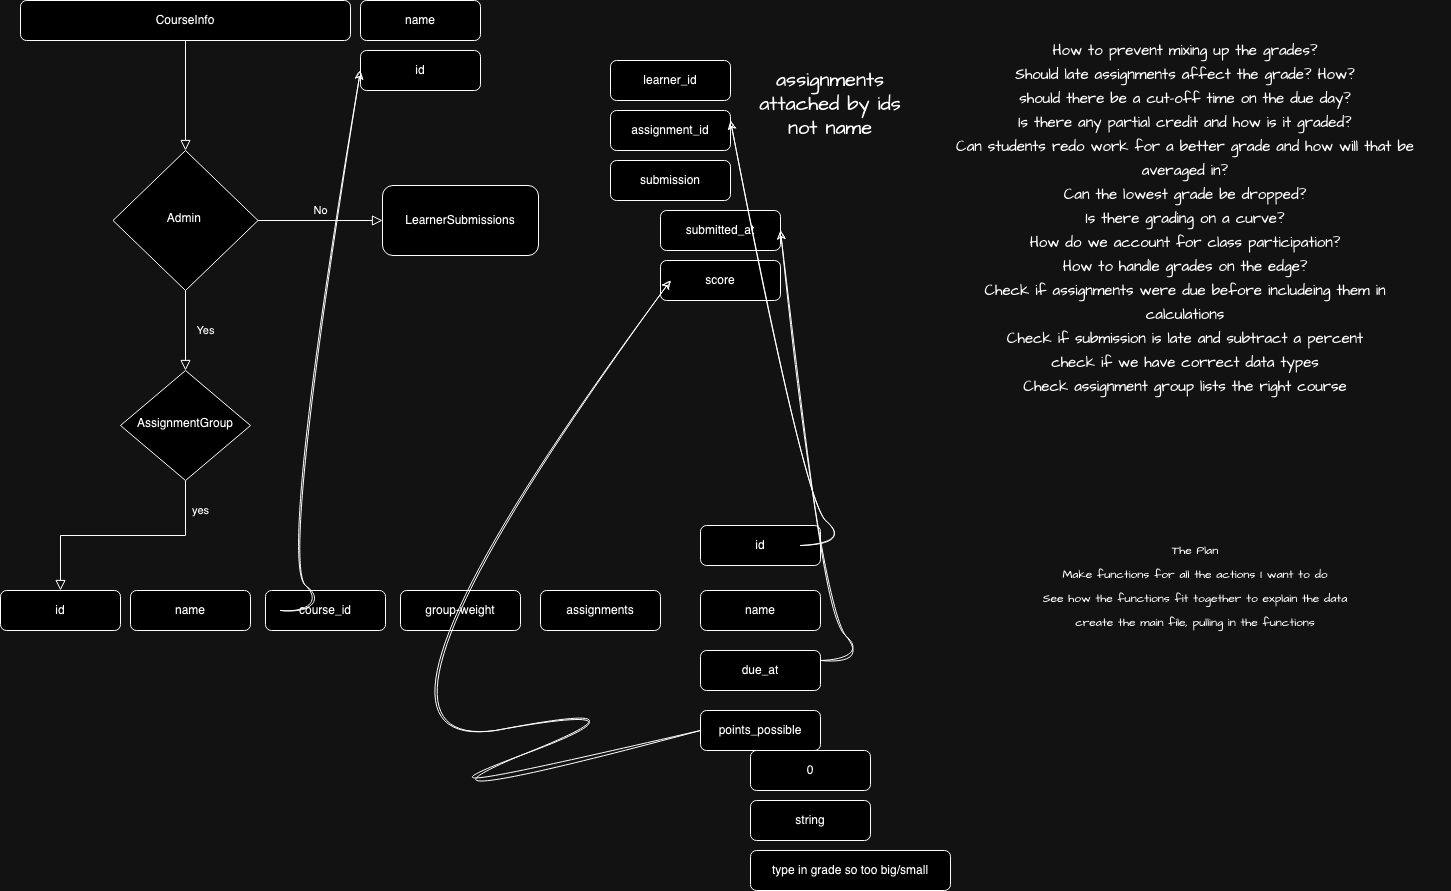

The diagram above was exported from draw.io. Its source (the exported page's mxGraphModel, read from the mxfile embedded in the PNG):
<mxGraphModel dx="1000" dy="836" grid="1" gridSize="10" guides="1" tooltips="1" connect="1" arrows="1" fold="1" page="1" pageScale="1" pageWidth="827" pageHeight="1169" math="0" shadow="0">
  <root>
    <mxCell id="WIyWlLk6GJQsqaUBKTNV-0" />
    <mxCell id="WIyWlLk6GJQsqaUBKTNV-1" parent="WIyWlLk6GJQsqaUBKTNV-0" />
    <mxCell id="WIyWlLk6GJQsqaUBKTNV-2" value="" style="rounded=0;html=1;jettySize=auto;orthogonalLoop=1;fontSize=11;endArrow=block;endFill=0;endSize=8;strokeWidth=1;shadow=0;labelBackgroundColor=none;edgeStyle=orthogonalEdgeStyle;" parent="WIyWlLk6GJQsqaUBKTNV-1" source="WIyWlLk6GJQsqaUBKTNV-3" target="WIyWlLk6GJQsqaUBKTNV-6" edge="1">
      <mxGeometry relative="1" as="geometry" />
    </mxCell>
    <mxCell id="WIyWlLk6GJQsqaUBKTNV-3" value="CourseInfo" style="rounded=1;whiteSpace=wrap;html=1;fontSize=12;glass=0;strokeWidth=1;shadow=0;" parent="WIyWlLk6GJQsqaUBKTNV-1" vertex="1">
      <mxGeometry x="40" y="20" width="330" height="40" as="geometry" />
    </mxCell>
    <mxCell id="WIyWlLk6GJQsqaUBKTNV-4" value="Yes" style="rounded=0;html=1;jettySize=auto;orthogonalLoop=1;fontSize=11;endArrow=block;endFill=0;endSize=8;strokeWidth=1;shadow=0;labelBackgroundColor=none;edgeStyle=orthogonalEdgeStyle;" parent="WIyWlLk6GJQsqaUBKTNV-1" source="WIyWlLk6GJQsqaUBKTNV-6" target="WIyWlLk6GJQsqaUBKTNV-10" edge="1">
      <mxGeometry y="20" relative="1" as="geometry">
        <mxPoint as="offset" />
      </mxGeometry>
    </mxCell>
    <mxCell id="WIyWlLk6GJQsqaUBKTNV-5" value="No" style="edgeStyle=orthogonalEdgeStyle;rounded=0;html=1;jettySize=auto;orthogonalLoop=1;fontSize=11;endArrow=block;endFill=0;endSize=8;strokeWidth=1;shadow=0;labelBackgroundColor=none;" parent="WIyWlLk6GJQsqaUBKTNV-1" source="WIyWlLk6GJQsqaUBKTNV-6" target="WIyWlLk6GJQsqaUBKTNV-7" edge="1">
      <mxGeometry y="10" relative="1" as="geometry">
        <mxPoint as="offset" />
      </mxGeometry>
    </mxCell>
    <mxCell id="WIyWlLk6GJQsqaUBKTNV-6" value="Admin&amp;nbsp;" style="rhombus;whiteSpace=wrap;html=1;shadow=0;fontFamily=Helvetica;fontSize=12;align=center;strokeWidth=1;spacing=6;spacingTop=-4;" parent="WIyWlLk6GJQsqaUBKTNV-1" vertex="1">
      <mxGeometry x="132.5" y="170" width="145" height="140" as="geometry" />
    </mxCell>
    <mxCell id="WIyWlLk6GJQsqaUBKTNV-7" value="LearnerSubmissions" style="rounded=1;whiteSpace=wrap;html=1;fontSize=12;glass=0;strokeWidth=1;shadow=0;" parent="WIyWlLk6GJQsqaUBKTNV-1" vertex="1">
      <mxGeometry x="402" y="205" width="156" height="70" as="geometry" />
    </mxCell>
    <mxCell id="WIyWlLk6GJQsqaUBKTNV-8" value="yes" style="rounded=0;html=1;jettySize=auto;orthogonalLoop=1;fontSize=11;endArrow=block;endFill=0;endSize=8;strokeWidth=1;shadow=0;labelBackgroundColor=none;edgeStyle=orthogonalEdgeStyle;" parent="WIyWlLk6GJQsqaUBKTNV-1" source="WIyWlLk6GJQsqaUBKTNV-10" target="WIyWlLk6GJQsqaUBKTNV-11" edge="1">
      <mxGeometry x="-0.7447" y="15" relative="1" as="geometry">
        <mxPoint as="offset" />
      </mxGeometry>
    </mxCell>
    <mxCell id="WIyWlLk6GJQsqaUBKTNV-10" value="AssignmentGroup" style="rhombus;whiteSpace=wrap;html=1;shadow=0;fontFamily=Helvetica;fontSize=12;align=center;strokeWidth=1;spacing=6;spacingTop=-4;" parent="WIyWlLk6GJQsqaUBKTNV-1" vertex="1">
      <mxGeometry x="140" y="390" width="130" height="110" as="geometry" />
    </mxCell>
    <mxCell id="WIyWlLk6GJQsqaUBKTNV-11" value="id" style="rounded=1;whiteSpace=wrap;html=1;fontSize=12;glass=0;strokeWidth=1;shadow=0;" parent="WIyWlLk6GJQsqaUBKTNV-1" vertex="1">
      <mxGeometry x="20" y="610" width="120" height="40" as="geometry" />
    </mxCell>
    <mxCell id="kkhJcAa5znOEmGPfqawA-3" value="submitted_at" style="rounded=1;whiteSpace=wrap;html=1;fontSize=12;glass=0;strokeWidth=1;shadow=0;" vertex="1" parent="WIyWlLk6GJQsqaUBKTNV-1">
      <mxGeometry x="680" y="230" width="120" height="40" as="geometry" />
    </mxCell>
    <mxCell id="kkhJcAa5znOEmGPfqawA-4" value="submission" style="rounded=1;whiteSpace=wrap;html=1;fontSize=12;glass=0;strokeWidth=1;shadow=0;" vertex="1" parent="WIyWlLk6GJQsqaUBKTNV-1">
      <mxGeometry x="630" y="180" width="120" height="40" as="geometry" />
    </mxCell>
    <mxCell id="kkhJcAa5znOEmGPfqawA-5" value="assignment_id" style="rounded=1;whiteSpace=wrap;html=1;fontSize=12;glass=0;strokeWidth=1;shadow=0;" vertex="1" parent="WIyWlLk6GJQsqaUBKTNV-1">
      <mxGeometry x="630" y="130" width="120" height="40" as="geometry" />
    </mxCell>
    <mxCell id="kkhJcAa5znOEmGPfqawA-6" value="learner_id" style="rounded=1;whiteSpace=wrap;html=1;fontSize=12;glass=0;strokeWidth=1;shadow=0;" vertex="1" parent="WIyWlLk6GJQsqaUBKTNV-1">
      <mxGeometry x="630" y="80" width="120" height="40" as="geometry" />
    </mxCell>
    <mxCell id="kkhJcAa5znOEmGPfqawA-7" value="score" style="rounded=1;whiteSpace=wrap;html=1;fontSize=12;glass=0;strokeWidth=1;shadow=0;" vertex="1" parent="WIyWlLk6GJQsqaUBKTNV-1">
      <mxGeometry x="680" y="280" width="120" height="40" as="geometry" />
    </mxCell>
    <mxCell id="kkhJcAa5znOEmGPfqawA-8" value="group-weight" style="rounded=1;whiteSpace=wrap;html=1;fontSize=12;glass=0;strokeWidth=1;shadow=0;" vertex="1" parent="WIyWlLk6GJQsqaUBKTNV-1">
      <mxGeometry x="420" y="610" width="120" height="40" as="geometry" />
    </mxCell>
    <mxCell id="kkhJcAa5znOEmGPfqawA-9" value="name" style="rounded=1;whiteSpace=wrap;html=1;fontSize=12;glass=0;strokeWidth=1;shadow=0;" vertex="1" parent="WIyWlLk6GJQsqaUBKTNV-1">
      <mxGeometry x="150" y="610" width="120" height="40" as="geometry" />
    </mxCell>
    <mxCell id="kkhJcAa5znOEmGPfqawA-10" value="course_id" style="rounded=1;whiteSpace=wrap;html=1;fontSize=12;glass=0;strokeWidth=1;shadow=0;" vertex="1" parent="WIyWlLk6GJQsqaUBKTNV-1">
      <mxGeometry x="285" y="610" width="120" height="40" as="geometry" />
    </mxCell>
    <mxCell id="kkhJcAa5znOEmGPfqawA-12" value="id" style="rounded=1;whiteSpace=wrap;html=1;fontSize=12;glass=0;strokeWidth=1;shadow=0;" vertex="1" parent="WIyWlLk6GJQsqaUBKTNV-1">
      <mxGeometry x="720" y="545" width="120" height="40" as="geometry" />
    </mxCell>
    <mxCell id="kkhJcAa5znOEmGPfqawA-13" value="name" style="rounded=1;whiteSpace=wrap;html=1;fontSize=12;glass=0;strokeWidth=1;shadow=0;" vertex="1" parent="WIyWlLk6GJQsqaUBKTNV-1">
      <mxGeometry x="720" y="610" width="120" height="40" as="geometry" />
    </mxCell>
    <mxCell id="kkhJcAa5znOEmGPfqawA-14" value="due_at" style="rounded=1;whiteSpace=wrap;html=1;fontSize=12;glass=0;strokeWidth=1;shadow=0;" vertex="1" parent="WIyWlLk6GJQsqaUBKTNV-1">
      <mxGeometry x="720" y="670" width="120" height="40" as="geometry" />
    </mxCell>
    <mxCell id="kkhJcAa5znOEmGPfqawA-15" value="points_possible" style="rounded=1;whiteSpace=wrap;html=1;fontSize=12;glass=0;strokeWidth=1;shadow=0;" vertex="1" parent="WIyWlLk6GJQsqaUBKTNV-1">
      <mxGeometry x="720" y="730" width="120" height="40" as="geometry" />
    </mxCell>
    <mxCell id="kkhJcAa5znOEmGPfqawA-16" value="assignments" style="rounded=1;whiteSpace=wrap;html=1;fontSize=12;glass=0;strokeWidth=1;shadow=0;" vertex="1" parent="WIyWlLk6GJQsqaUBKTNV-1">
      <mxGeometry x="560" y="610" width="120" height="40" as="geometry" />
    </mxCell>
    <mxCell id="kkhJcAa5znOEmGPfqawA-17" value="id" style="rounded=1;whiteSpace=wrap;html=1;fontSize=12;glass=0;strokeWidth=1;shadow=0;" vertex="1" parent="WIyWlLk6GJQsqaUBKTNV-1">
      <mxGeometry x="380" y="70" width="120" height="40" as="geometry" />
    </mxCell>
    <mxCell id="kkhJcAa5znOEmGPfqawA-18" value="name" style="rounded=1;whiteSpace=wrap;html=1;fontSize=12;glass=0;strokeWidth=1;shadow=0;" vertex="1" parent="WIyWlLk6GJQsqaUBKTNV-1">
      <mxGeometry x="380" y="20" width="120" height="40" as="geometry" />
    </mxCell>
    <mxCell id="kkhJcAa5znOEmGPfqawA-21" value="" style="curved=1;endArrow=classic;html=1;rounded=0;sketch=1;hachureGap=4;jiggle=2;curveFitting=1;fontFamily=Architects Daughter;fontSource=https%3A%2F%2Ffonts.googleapis.com%2Fcss%3Ffamily%3DArchitects%2BDaughter;fontSize=16;entryX=0;entryY=0.5;entryDx=0;entryDy=0;" edge="1" parent="WIyWlLk6GJQsqaUBKTNV-1" target="kkhJcAa5znOEmGPfqawA-17">
      <mxGeometry width="50" height="50" relative="1" as="geometry">
        <mxPoint x="300" y="630" as="sourcePoint" />
        <mxPoint x="650" y="100" as="targetPoint" />
        <Array as="points">
          <mxPoint x="350" y="630" />
          <mxPoint x="300" y="580" />
        </Array>
      </mxGeometry>
    </mxCell>
    <mxCell id="kkhJcAa5znOEmGPfqawA-26" value="" style="curved=1;endArrow=classic;html=1;rounded=0;sketch=1;hachureGap=4;jiggle=2;curveFitting=1;fontFamily=Architects Daughter;fontSource=https%3A%2F%2Ffonts.googleapis.com%2Fcss%3Ffamily%3DArchitects%2BDaughter;fontSize=16;entryX=0;entryY=0.25;entryDx=0;entryDy=0;exitX=0;exitY=0.5;exitDx=0;exitDy=0;" edge="1" parent="WIyWlLk6GJQsqaUBKTNV-1" source="kkhJcAa5znOEmGPfqawA-15">
      <mxGeometry width="50" height="50" relative="1" as="geometry">
        <mxPoint x="340" y="830" as="sourcePoint" />
        <mxPoint x="690" y="300" as="targetPoint" />
        <Array as="points">
          <mxPoint x="390" y="830" />
          <mxPoint x="690" y="720" />
          <mxPoint x="340" y="780" />
        </Array>
      </mxGeometry>
    </mxCell>
    <mxCell id="kkhJcAa5znOEmGPfqawA-27" value="" style="curved=1;endArrow=classic;html=1;rounded=0;sketch=1;hachureGap=4;jiggle=2;curveFitting=1;fontFamily=Architects Daughter;fontSource=https%3A%2F%2Ffonts.googleapis.com%2Fcss%3Ffamily%3DArchitects%2BDaughter;fontSize=16;entryX=1;entryY=0.25;entryDx=0;entryDy=0;" edge="1" parent="WIyWlLk6GJQsqaUBKTNV-1" target="kkhJcAa5znOEmGPfqawA-5">
      <mxGeometry width="50" height="50" relative="1" as="geometry">
        <mxPoint x="820" y="565" as="sourcePoint" />
        <mxPoint x="1170" y="35" as="targetPoint" />
        <Array as="points">
          <mxPoint x="870" y="565" />
          <mxPoint x="820" y="515" />
        </Array>
      </mxGeometry>
    </mxCell>
    <mxCell id="kkhJcAa5znOEmGPfqawA-28" value="" style="curved=1;endArrow=classic;html=1;rounded=0;sketch=1;hachureGap=4;jiggle=2;curveFitting=1;fontFamily=Architects Daughter;fontSource=https%3A%2F%2Ffonts.googleapis.com%2Fcss%3Ffamily%3DArchitects%2BDaughter;fontSize=16;entryX=1;entryY=0.5;entryDx=0;entryDy=0;" edge="1" parent="WIyWlLk6GJQsqaUBKTNV-1" target="kkhJcAa5znOEmGPfqawA-3">
      <mxGeometry width="50" height="50" relative="1" as="geometry">
        <mxPoint x="840" y="680" as="sourcePoint" />
        <mxPoint x="1190" y="150" as="targetPoint" />
        <Array as="points">
          <mxPoint x="890" y="680" />
          <mxPoint x="840" y="630" />
        </Array>
      </mxGeometry>
    </mxCell>
    <mxCell id="kkhJcAa5znOEmGPfqawA-30" value="assignments attached by ids not name" style="text;html=1;strokeColor=none;fillColor=none;align=center;verticalAlign=middle;whiteSpace=wrap;rounded=0;fontSize=20;fontFamily=Architects Daughter;" vertex="1" parent="WIyWlLk6GJQsqaUBKTNV-1">
      <mxGeometry x="760" y="85" width="180" height="75" as="geometry" />
    </mxCell>
    <mxCell id="kkhJcAa5znOEmGPfqawA-32" value="0" style="rounded=1;whiteSpace=wrap;html=1;fontSize=12;glass=0;strokeWidth=1;shadow=0;" vertex="1" parent="WIyWlLk6GJQsqaUBKTNV-1">
      <mxGeometry x="770" y="770" width="120" height="40" as="geometry" />
    </mxCell>
    <mxCell id="kkhJcAa5znOEmGPfqawA-33" value="string" style="rounded=1;whiteSpace=wrap;html=1;fontSize=12;glass=0;strokeWidth=1;shadow=0;" vertex="1" parent="WIyWlLk6GJQsqaUBKTNV-1">
      <mxGeometry x="770" y="820" width="120" height="40" as="geometry" />
    </mxCell>
    <mxCell id="kkhJcAa5znOEmGPfqawA-34" value="type in grade so too big/small" style="rounded=1;whiteSpace=wrap;html=1;fontSize=12;glass=0;strokeWidth=1;shadow=0;" vertex="1" parent="WIyWlLk6GJQsqaUBKTNV-1">
      <mxGeometry x="770" y="870" width="200" height="40" as="geometry" />
    </mxCell>
    <mxCell id="kkhJcAa5znOEmGPfqawA-35" value="&lt;font size=&quot;1&quot;&gt;How to prevent mixing up the grades?&lt;br&gt;Should late assignments affect the grade? How?&lt;br&gt;should there be a cut-off time on the due day?&lt;br&gt;Is there any partial credit and how is it graded?&lt;br&gt;Can students redo work for a better grade and how will that be averaged in?&lt;br&gt;Can the lowest grade be dropped?&lt;br&gt;Is there grading on a curve?&lt;br&gt;How do we account for class participation?&lt;br&gt;How to handle grades on the edge?&lt;br&gt;Check if assignments were due before includeing them in calculations&lt;br&gt;Check if submission is late and subtract a percent&lt;br&gt;check if we have correct data types&lt;br&gt;Check assignment group lists the right course&lt;br&gt;&lt;br&gt;&lt;br&gt;&lt;/font&gt;" style="text;html=1;strokeColor=none;fillColor=none;align=center;verticalAlign=middle;whiteSpace=wrap;rounded=0;fontSize=20;fontFamily=Architects Daughter;" vertex="1" parent="WIyWlLk6GJQsqaUBKTNV-1">
      <mxGeometry x="970" y="20" width="470" height="480" as="geometry" />
    </mxCell>
    <mxCell id="kkhJcAa5znOEmGPfqawA-36" value="&lt;font style=&quot;font-size: 12px;&quot;&gt;The Plan&lt;br&gt;Make functions for all the actions I want to do&lt;br&gt;See how the functions fit together to explain the data&lt;br&gt;create the main file, pulling in the functions&lt;br&gt;&lt;/font&gt;" style="text;html=1;strokeColor=none;fillColor=none;align=center;verticalAlign=middle;whiteSpace=wrap;rounded=0;fontSize=20;fontFamily=Architects Daughter;" vertex="1" parent="WIyWlLk6GJQsqaUBKTNV-1">
      <mxGeometry x="960" y="500" width="510" height="205" as="geometry" />
    </mxCell>
  </root>
</mxGraphModel>